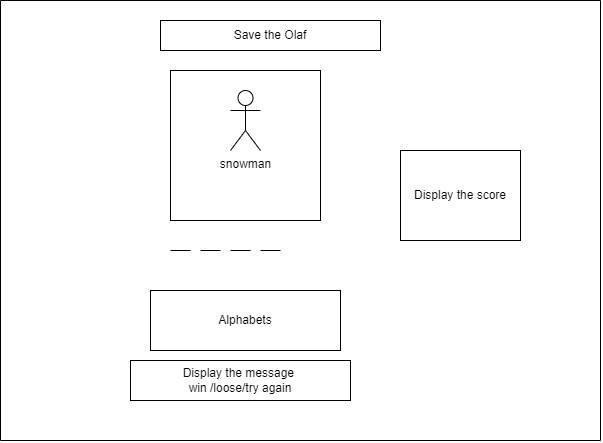

The diagram above was exported from draw.io. Its source (the exported page's mxGraphModel, read from the mxfile embedded in the PNG):
<mxGraphModel dx="1379" dy="629" grid="1" gridSize="10" guides="1" tooltips="1" connect="1" arrows="1" fold="1" page="1" pageScale="1" pageWidth="850" pageHeight="1100" math="0" shadow="0">
  <root>
    <mxCell id="0" />
    <mxCell id="1" parent="0" />
    <mxCell id="8xmNvf7B_pkSe2ouKdAd-1" value="" style="whiteSpace=wrap;html=1;aspect=fixed;" parent="1" vertex="1">
      <mxGeometry x="250" y="710" width="150" height="150" as="geometry" />
    </mxCell>
    <mxCell id="8xmNvf7B_pkSe2ouKdAd-2" value="snowman" style="shape=umlActor;verticalLabelPosition=bottom;verticalAlign=top;html=1;outlineConnect=0;" parent="1" vertex="1">
      <mxGeometry x="310" y="730" width="30" height="60" as="geometry" />
    </mxCell>
    <mxCell id="8xmNvf7B_pkSe2ouKdAd-3" value="Alphabets" style="rounded=0;whiteSpace=wrap;html=1;" parent="1" vertex="1">
      <mxGeometry x="230" y="930" width="190" height="60" as="geometry" />
    </mxCell>
    <mxCell id="8xmNvf7B_pkSe2ouKdAd-4" value="" style="endArrow=none;html=1;rounded=0;" parent="1" edge="1">
      <mxGeometry width="50" height="50" relative="1" as="geometry">
        <mxPoint x="250" y="890" as="sourcePoint" />
        <mxPoint x="270" y="890" as="targetPoint" />
      </mxGeometry>
    </mxCell>
    <mxCell id="8xmNvf7B_pkSe2ouKdAd-5" value="" style="endArrow=none;html=1;rounded=0;" parent="1" edge="1">
      <mxGeometry width="50" height="50" relative="1" as="geometry">
        <mxPoint x="280" y="890" as="sourcePoint" />
        <mxPoint x="300" y="890" as="targetPoint" />
      </mxGeometry>
    </mxCell>
    <mxCell id="8xmNvf7B_pkSe2ouKdAd-6" value="" style="endArrow=none;html=1;rounded=0;" parent="1" edge="1">
      <mxGeometry width="50" height="50" relative="1" as="geometry">
        <mxPoint x="340" y="890" as="sourcePoint" />
        <mxPoint x="360" y="890" as="targetPoint" />
      </mxGeometry>
    </mxCell>
    <mxCell id="8xmNvf7B_pkSe2ouKdAd-7" value="" style="endArrow=none;html=1;rounded=0;" parent="1" edge="1">
      <mxGeometry width="50" height="50" relative="1" as="geometry">
        <mxPoint x="310" y="890" as="sourcePoint" />
        <mxPoint x="330" y="890" as="targetPoint" />
      </mxGeometry>
    </mxCell>
    <mxCell id="8xmNvf7B_pkSe2ouKdAd-8" value="Display the message&amp;nbsp;&lt;br&gt;win /loose/try again" style="rounded=0;whiteSpace=wrap;html=1;" parent="1" vertex="1">
      <mxGeometry x="210" y="1000" width="220" height="40" as="geometry" />
    </mxCell>
    <mxCell id="8xmNvf7B_pkSe2ouKdAd-9" value="Display the score" style="rounded=0;whiteSpace=wrap;html=1;" parent="1" vertex="1">
      <mxGeometry x="480" y="790" width="120" height="90" as="geometry" />
    </mxCell>
    <mxCell id="8xmNvf7B_pkSe2ouKdAd-10" value="" style="endArrow=none;html=1;rounded=0;" parent="1" edge="1">
      <mxGeometry width="50" height="50" relative="1" as="geometry">
        <mxPoint x="80" y="1080" as="sourcePoint" />
        <mxPoint x="680" y="1080" as="targetPoint" />
      </mxGeometry>
    </mxCell>
    <mxCell id="8xmNvf7B_pkSe2ouKdAd-11" value="" style="endArrow=none;html=1;rounded=0;" parent="1" edge="1">
      <mxGeometry width="50" height="50" relative="1" as="geometry">
        <mxPoint x="80" y="1080" as="sourcePoint" />
        <mxPoint x="80" y="640" as="targetPoint" />
      </mxGeometry>
    </mxCell>
    <mxCell id="8xmNvf7B_pkSe2ouKdAd-12" value="" style="endArrow=none;html=1;rounded=0;" parent="1" edge="1">
      <mxGeometry width="50" height="50" relative="1" as="geometry">
        <mxPoint x="80" y="640" as="sourcePoint" />
        <mxPoint x="680" y="640" as="targetPoint" />
      </mxGeometry>
    </mxCell>
    <mxCell id="8xmNvf7B_pkSe2ouKdAd-13" value="" style="endArrow=none;html=1;rounded=0;" parent="1" edge="1">
      <mxGeometry width="50" height="50" relative="1" as="geometry">
        <mxPoint x="680" y="1080" as="sourcePoint" />
        <mxPoint x="680" y="640" as="targetPoint" />
      </mxGeometry>
    </mxCell>
    <mxCell id="8xmNvf7B_pkSe2ouKdAd-14" value="Save the Olaf" style="rounded=0;whiteSpace=wrap;html=1;" parent="1" vertex="1">
      <mxGeometry x="240" y="660" width="220" height="30" as="geometry" />
    </mxCell>
  </root>
</mxGraphModel>